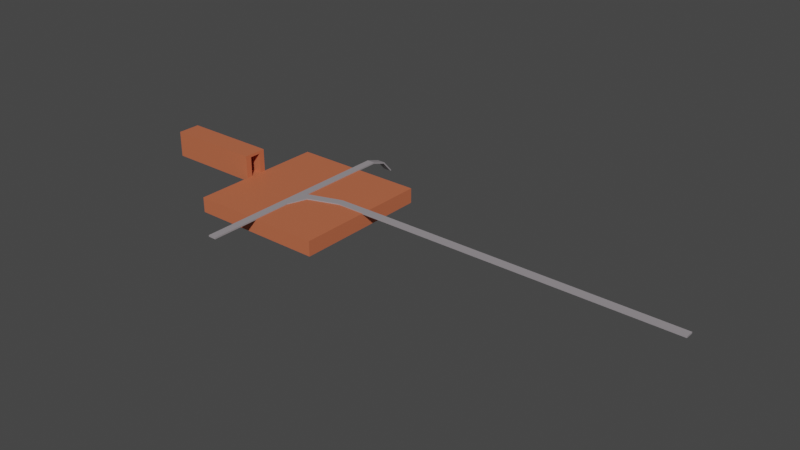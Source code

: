 # Source: dungeon2_blockout.blend  (saved by Blender 3.2.14; exported with 4.5.12 LTS)
import bpy
from mathutils import Matrix  # noqa: F401  (used for matrix-valued properties, if any)

bpy.ops.wm.read_factory_settings(use_empty=True)
scene = bpy.context.scene
scene.name = 'Scene'

# ---- collections
col_collection = bpy.data.collections.new('Collection'); scene.collection.children.link(col_collection)

# ---- materials (node trees are filled in below, after node groups)
mat_regular = bpy.data.materials.new('Regular')
mat_regular.use_transparent_shadow = False
mat_regular.diffuse_color = (0.7991, 0.1946, 0.08022, 1.0)
mat_railroad = bpy.data.materials.new('Railroad')
mat_railroad.use_transparent_shadow = False
mat_railroad.diffuse_color = (0.3278, 0.3005, 0.3185, 1.0)

# ---- material node trees
mat_regular.use_nodes = True; mat_regular.node_tree.nodes.clear()
_N = mat_regular.node_tree.nodes; _L = mat_regular.node_tree.links
n0 = _N.new('ShaderNodeBsdfPrincipled'); n0.name = 'Principled BSDF'; n0.location = (10, 300)
n0.distribution = 'GGX'
n0.subsurface_method = 'RANDOM_WALK_SKIN'
n0.inputs[0].default_value = (0.5489, 0.1412, 0.06509, 1.0)
n0.inputs[3].default_value = 1.45
n0.inputs[27].default_value = (0.0, 0.0, 0.0, 1.0)
n0.inputs[28].default_value = 1.0
n1 = _N.new('ShaderNodeOutputMaterial'); n1.name = 'Material Output'; n1.location = (300, 300)
_L.new(n0.outputs[0], n1.inputs[0])
n1.is_active_output = True
mat_railroad.use_nodes = True; mat_railroad.node_tree.nodes.clear()
_N = mat_railroad.node_tree.nodes; _L = mat_railroad.node_tree.links
n0 = _N.new('ShaderNodeBsdfPrincipled'); n0.name = 'Principled BSDF'; n0.location = (10, 300)
n0.distribution = 'GGX'
n0.subsurface_method = 'RANDOM_WALK_SKIN'
n0.inputs[0].default_value = (0.3278, 0.3005, 0.3185, 1.0)
n0.inputs[3].default_value = 1.45
n0.inputs[27].default_value = (0.0, 0.0, 0.0, 1.0)
n0.inputs[28].default_value = 1.0
n1 = _N.new('ShaderNodeOutputMaterial'); n1.name = 'Material Output'; n1.location = (300, 300)
_L.new(n0.outputs[0], n1.inputs[0])
n1.is_active_output = True

# ---- world
world_world = bpy.data.worlds.new('World'); scene.world = world_world
world_world.use_nodes = True; world_world.node_tree.nodes.clear()
_N = world_world.node_tree.nodes; _L = world_world.node_tree.links
n0 = _N.new('ShaderNodeOutputWorld'); n0.name = 'World Output'; n0.location = (300, 300)
n1 = _N.new('ShaderNodeBackground'); n1.name = 'Background'; n1.location = (10, 300)
n1.inputs[0].default_value = (0.05088, 0.05088, 0.05088, 1.0)
_L.new(n1.outputs[0], n0.inputs[0])
n0.is_active_output = True
world_world.color = (0.05088, 0.05088, 0.05088)
world_world.use_sun_shadow = False
world_world.sun_shadow_jitter_overblur = 0.0

# ---- meshes
me_cube_017 = bpy.data.meshes.new('Cube.017')
me_cube_017.from_pydata([(-0.9716, 12.09, -0.08735), (0.09591, 12.09, -0.08735), (0.09591, 12.09, 0.1127), (-0.9716, 12.09, 0.1127), (11.67, -0.006736, 0.1127), (11.66, 1.076, 0.1127), (11.66, 1.076, -0.08735), (11.67, -0.006736, -0.08735), (4.993, -0.03939, 0.1127), (4.62, 1.008, 0.1127), (4.62, 1.008, -0.08735), (4.993, -0.03939, -0.08735), (0.06878, -0.5181, 0.1127), (0.9872, -1.464, 0.1127), (0.06878, -0.5181, -0.08735), (0.9872, -1.464, -0.08735), (0.09126, -3.996, 0.1127), (0.09126, -3.996, -0.08735), (0.09126, -15.64, 0.1127), (0.09126, -15.64, -0.08735), (-0.971, -3.996, 0.1127), (-0.971, -3.996, -0.08735), (-0.971, -15.64, 0.1127), (-0.971, -15.64, -0.08735), (-9.246, -9.213, -2.0), (-9.246, -9.213, 0.0), (-9.246, 9.213, -2.0), (-9.246, 9.213, 0.0), (8.778, -9.213, -2.0), (8.778, -9.213, 0.0), (8.778, 9.213, -2.0), (8.778, 9.213, 0.0), (-21.98, 1.252, -0.002819), (-21.98, 1.252, 2.634), (-9.243, 1.252, -0.002819), (-9.243, 1.252, 2.634), (-21.98, 0.5024, -0.002819), (-21.98, 0.5024, 2.634), (-9.243, 0.5024, -0.002819), (-9.243, 0.5024, 2.634), (-21.98, 1.252, 3.014), (-9.243, 1.252, 3.014), (-9.243, 0.5024, 3.014), (-21.98, 0.5024, 3.014), (-9.243, -0.9726, 2.634), (-21.98, -0.9726, 2.634), (-9.243, -0.9726, 3.014), (-21.98, -0.9726, 3.014), (-9.243, -1.79, 2.634), (-21.98, -1.79, 2.634), (-9.243, -1.79, 3.014), (-21.98, -1.79, 3.014), (-9.243, -0.9726, 0.0003217), (-21.98, -0.9726, 0.0003217), (-9.243, -1.79, 0.0003217), (-21.98, -1.79, 0.0003217), (-9.243, -0.9726, -0.4263), (-21.98, -0.9726, -0.4263), (-9.243, -1.79, -0.4263), (-21.98, -1.79, -0.4263), (-9.243, 1.245, 0.0003217), (-21.98, 1.245, 0.0003217), (-9.243, 1.245, -0.4263), (-21.98, 1.245, -0.4263), (-0.9716, 14.07, -0.7401), (0.09594, 14.07, -0.7401), (-0.9716, 14.14, -0.5561), (0.09594, 14.14, -0.5561), (-0.9715, 15.44, -2.251), (0.09597, 15.44, -2.251), (-0.9715, 15.64, -2.217), (0.09597, 15.64, -2.217), (51.26, 0.01974, 0.1127), (51.26, 1.102, 0.1127), (51.26, 1.102, -0.08735), (51.26, 0.01974, -0.08735)], [], [(1, 0, 64, 65), (20, 12, 2, 3), (13, 15, 11, 8), (11, 10, 6, 7), (12, 14, 1, 2), (21, 20, 3, 0), (16, 17, 15, 13), (15, 14, 10, 11), (10, 9, 5, 6), (14, 12, 9, 10), (16, 20, 22, 18), (9, 8, 4, 5), (6, 5, 73, 74), (8, 11, 7, 4), (17, 21, 14, 15), (20, 16, 13, 12), (14, 21, 0, 1), (19, 18, 22, 23), (23, 22, 20, 21), (12, 13, 8, 9), (21, 17, 19, 23), (17, 16, 18, 19), (24, 25, 27, 26), (26, 27, 31, 30), (30, 31, 29, 28), (28, 29, 25, 24), (26, 30, 28, 24), (31, 27, 25, 29), (32, 33, 35, 34), (34, 35, 39, 38), (38, 39, 37, 36), (36, 37, 33, 32), (34, 38, 36, 32), (39, 35, 41, 42), (42, 41, 40, 43), (43, 37, 45, 47), (35, 33, 40, 41), (33, 37, 43, 40), (47, 45, 49, 51), (42, 43, 47, 46), (37, 39, 44, 45), (39, 42, 46, 44), (49, 48, 50, 51), (46, 47, 51, 50), (44, 46, 50, 48), (49, 45, 53, 55), (55, 53, 57, 59), (48, 49, 55, 54), (44, 48, 54, 52), (45, 44, 52, 53), (57, 56, 58, 59), (53, 52, 60, 61), (52, 54, 58, 56), (54, 55, 59, 58), (61, 60, 62, 63), (52, 56, 62, 60), (57, 53, 61, 63), (56, 57, 63, 62), (64, 66, 70, 68), (2, 1, 65, 67), (0, 3, 66, 64), (3, 2, 67, 66), (68, 70, 71, 69), (66, 67, 71, 70), (65, 64, 68, 69), (67, 65, 69, 71), (74, 73, 72, 75), (5, 4, 72, 73), (4, 7, 75, 72), (7, 6, 74, 75)])
me_cube_017.polygons.foreach_set('material_index', [1, 1, 1, 1, 1, 1, 1, 1, 1, 1, 1, 1, 1, 1, 1, 1, 1, 1, 1, 1, 1, 1, 0, 0, 0, 0, 0, 0, 0, 0, 0, 0, 0, 0, 0, 0, 0, 0, 0, 0, 0, 0, 0, 0, 0, 0, 0, 0, 0, 0, 0, 0, 0, 0, 0, 0, 0, 0, 1, 1, 1, 1, 1, 1, 1, 1, 1, 1, 1, 1])
_uv = me_cube_017.uv_layers.new(name='UVMap')
_uv.uv.foreach_set('vector', [0.125, 0.5, 0.125, 0.5, 0.125, 0.5, 0.125, 0.5, 0.625, 0.0, 0.625, 0.0, 0.625, 0.0, 0.625, 0.0, 0.875, 0.5, 0.625, 0.5, 0.625, 0.5, 0.875, 0.5, 0.375, 0.5, 0.125, 0.5, 0.125, 0.5, 0.375, 0.5, 0.625, 1.0, 0.375, 1.0, 0.375, 1.0, 0.625, 1.0, 0.375, 1.0, 0.625, 1.0, 0.625, 1.0, 0.375, 1.0, 0.875, 0.5, 0.625, 0.5, 0.625, 0.5, 0.875, 0.5, 0.375, 0.5, 0.125, 0.5, 0.125, 0.5, 0.375, 0.5, 0.375, 1.0, 0.625, 1.0, 0.625, 1.0, 0.375, 1.0, 0.375, 1.0, 0.625, 1.0, 0.625, 1.0, 0.375, 1.0, 0.375, 0.0, 0.625, 0.0, 0.625, 0.25, 0.375, 0.25, 0.625, 0.0, 0.375, 0.0, 0.375, 0.0, 0.625, 0.0, 0.375, 1.0, 0.625, 1.0, 0.625, 1.0, 0.375, 1.0, 0.875, 0.5, 0.625, 0.5, 0.625, 0.5, 0.875, 0.5, 0.375, 0.5, 0.125, 0.5, 0.125, 0.5, 0.375, 0.5, 0.625, 0.0, 0.375, 0.0, 0.375, 0.0, 0.625, 0.0, 0.125, 0.5, 0.125, 0.5, 0.125, 0.5, 0.125, 0.5, 0.375, 0.5, 0.625, 0.5, 0.625, 0.75, 0.375, 0.75, 0.375, 0.75, 0.625, 0.75, 0.625, 1.0, 0.375, 1.0, 0.625, 0.0, 0.375, 0.0, 0.375, 0.0, 0.625, 0.0, 0.125, 0.5, 0.375, 0.5, 0.375, 0.75, 0.125, 0.75, 0.625, 0.5, 0.875, 0.5, 0.875, 0.75, 0.625, 0.75, 0.375, 0.0, 0.625, 0.0, 0.625, 0.25, 0.375, 0.25, 0.375, 0.25, 0.625, 0.25, 0.625, 0.5, 0.375, 0.5, 0.375, 0.5, 0.625, 0.5, 0.625, 0.75, 0.375, 0.75, 0.375, 0.75, 0.625, 0.75, 0.625, 1.0, 0.375, 1.0, 0.125, 0.5, 0.375, 0.5, 0.375, 0.75, 0.125, 0.75, 0.625, 0.5, 0.875, 0.5, 0.875, 0.75, 0.625, 0.75, 0.375, 0.0, 0.625, 0.0, 0.625, 0.25, 0.375, 0.25, 0.375, 0.25, 0.625, 0.25, 0.625, 0.5, 0.375, 0.5, 0.375, 0.5, 0.625, 0.5, 0.625, 0.75, 0.375, 0.75, 0.375, 0.75, 0.625, 0.75, 0.625, 1.0, 0.375, 1.0, 0.125, 0.5, 0.375, 0.5, 0.375, 0.75, 0.125, 0.75, 0.625, 0.5, 0.625, 0.25, 0.625, 0.25, 0.625, 0.5, 0.625, 0.5, 0.875, 0.5, 0.875, 0.75, 0.625, 0.75, 0.625, 0.75, 0.625, 0.75, 0.625, 0.75, 0.625, 0.75, 0.625, 0.25, 0.625, 0.0, 0.625, 0.0, 0.625, 0.25, 0.625, 1.0, 0.625, 0.75, 0.625, 0.75, 0.625, 1.0, 0.625, 0.75, 0.625, 0.75, 0.625, 0.75, 0.625, 0.75, 0.625, 0.5, 0.625, 0.75, 0.625, 0.75, 0.625, 0.5, 0.625, 0.75, 0.625, 0.5, 0.625, 0.5, 0.625, 0.75, 0.625, 0.5, 0.625, 0.5, 0.625, 0.5, 0.625, 0.5, 0.625, 0.75, 0.625, 0.5, 0.625, 0.5, 0.625, 0.75, 0.625, 0.5, 0.625, 0.75, 0.625, 0.75, 0.625, 0.5, 0.625, 0.5, 0.625, 0.5, 0.625, 0.5, 0.625, 0.5, 0.625, 0.75, 0.625, 0.75, 0.625, 0.75, 0.625, 0.75, 0.625, 0.75, 0.625, 0.75, 0.625, 0.75, 0.625, 0.75, 0.625, 0.5, 0.625, 0.75, 0.625, 0.75, 0.625, 0.5, 0.625, 0.5, 0.625, 0.5, 0.625, 0.5, 0.625, 0.5, 0.625, 0.75, 0.625, 0.5, 0.625, 0.5, 0.625, 0.75, 0.625, 0.75, 0.625, 0.5, 0.625, 0.5, 0.625, 0.75, 0.625, 0.75, 0.625, 0.5, 0.625, 0.5, 0.625, 0.75, 0.625, 0.5, 0.625, 0.5, 0.625, 0.5, 0.625, 0.5, 0.625, 0.5, 0.625, 0.75, 0.625, 0.75, 0.625, 0.5, 0.625, 0.75, 0.625, 0.5, 0.625, 0.5, 0.625, 0.75, 0.625, 0.5, 0.625, 0.5, 0.625, 0.5, 0.625, 0.5, 0.625, 0.75, 0.625, 0.75, 0.625, 0.75, 0.625, 0.75, 0.625, 0.5, 0.625, 0.75, 0.625, 0.75, 0.625, 0.5, 0.375, 1.0, 0.625, 1.0, 0.625, 1.0, 0.375, 1.0, 0.625, 1.0, 0.375, 1.0, 0.375, 1.0, 0.625, 1.0, 0.375, 1.0, 0.625, 1.0, 0.625, 1.0, 0.375, 1.0, 0.625, 0.0, 0.625, 0.0, 0.625, 0.0, 0.625, 0.0, 0.375, 1.0, 0.625, 1.0, 0.625, 1.0, 0.375, 1.0, 0.625, 0.0, 0.625, 0.0, 0.625, 0.0, 0.625, 0.0, 0.125, 0.5, 0.125, 0.5, 0.125, 0.5, 0.125, 0.5, 0.625, 1.0, 0.375, 1.0, 0.375, 1.0, 0.625, 1.0, 0.375, 0.25, 0.625, 0.25, 0.625, 0.5, 0.375, 0.5, 0.625, 0.0, 0.375, 0.0, 0.375, 0.0, 0.625, 0.0, 0.875, 0.5, 0.625, 0.5, 0.625, 0.5, 0.875, 0.5, 0.375, 0.5, 0.125, 0.5, 0.125, 0.5, 0.375, 0.5])
me_cube_017.materials.append(mat_regular)
me_cube_017.materials.append(mat_railroad)
me_cube_017.update()

# ---- objects
ob_regular_blockout = bpy.data.objects.new('Regular_Blockout', me_cube_017)

# ---- transforms, parenting, visibility, modifiers, constraints
ob_regular_blockout.location = (0.0, 0.0, 0.0)

# ---- collection membership
col_collection.objects.link(ob_regular_blockout)

# ---- scene / render settings (as saved in the file)
scene.frame_start = 1; scene.frame_end = 250; scene.frame_set(1)
scene.render.engine = 'BLENDER_EEVEE_NEXT'
scene.cycles.sampling_pattern = 'TABULATED_SOBOL'
scene.cycles.use_light_tree = False
scene.view_settings.view_transform = 'Filmic'
bpy.context.view_layer.update()

# ---- added for rendering (the .blend has no active camera and no usable light): camera, sun
cam_auto = bpy.data.cameras.new('AutoCamera')
cam_auto.lens = 50.0
cam_auto.sensor_width = 36.0
cam_auto.clip_end = 1296.03
ob_auto_camera = bpy.data.objects.new('AutoCamera', cam_auto)
scene.collection.objects.link(ob_auto_camera)
ob_auto_camera.location = (88.4908, -88.6181, 59.4601)
ob_auto_camera.rotation_euler = (1.09748, -7.21219e-08, 0.694738)
scene.camera = ob_auto_camera
light_auto_sun = bpy.data.lights.new('AutoSun', 'SUN')
light_auto_sun.energy = 3.0
light_auto_sun.angle = 0.0523599
ob_auto_sun = bpy.data.objects.new('AutoSun', light_auto_sun)
scene.collection.objects.link(ob_auto_sun)
ob_auto_sun.rotation_euler = (0.872665, 0.174533, 0.523599)
bpy.context.view_layer.update()
